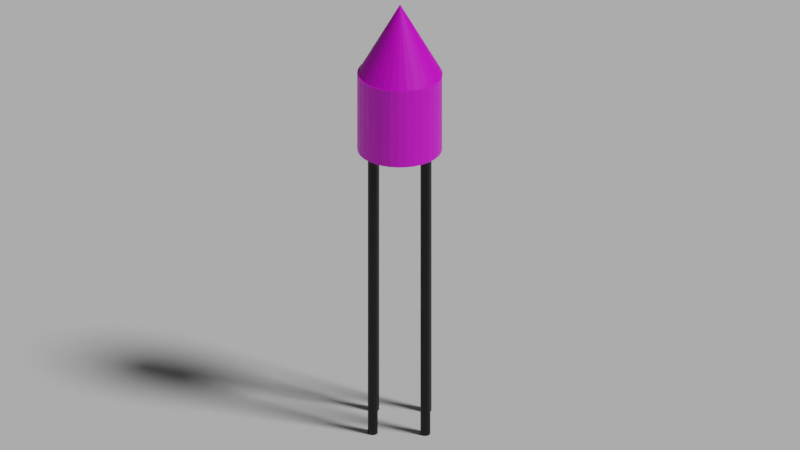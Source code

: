 # Source: water_tower.blend  (saved by Blender 2.91.10; exported with 4.5.12 LTS)
import bpy
from mathutils import Matrix  # noqa: F401  (used for matrix-valued properties, if any)

bpy.ops.wm.read_factory_settings(use_empty=True)
scene = bpy.context.scene
scene.name = 'Scene'

# ---- collections
col_collection = bpy.data.collections.new('Collection'); scene.collection.children.link(col_collection)

# ---- images (referenced by path relative to the original .blend; pixels are not part of the script)
import os
ASSET_DIR = os.environ.get("B2B_ASSET_DIR", "")  # directory of the original .blend (textures are referenced by path, not embedded)
HERE = os.path.dirname(os.path.abspath(__file__))  # packed textures are extracted next to this script under _unpacked/

def load_image(name, relpath, width, height, colorspace="sRGB"):
    """Load a texture the original file referenced (path relative to the .blend, or extracted next to this script)."""
    p = next((c for c in (os.path.join(HERE, relpath), os.path.join(ASSET_DIR, relpath)) if relpath and os.path.exists(c)), "")
    if p:
        img = bpy.data.images.load(p, check_existing=True)
        img.name = name
    else:  # same state as the original file: an image datablock whose file is absent (Cycles renders it pink)
        img = bpy.data.images.new(name, width, height)
        img.source = "FILE"
        img.filepath = "//" + (relpath or name)
    img.colorspace_settings.name = colorspace
    return img
img_cobblestone_road_cerah_sikit__jpg = load_image('cobblestone road(cerah sikit).jpg', 'cobblestone road(cerah sikit).jpg', 1024, 1024, 'sRGB')
img_roof_jpg = load_image('roof.jpg', 'roof.jpg', 1024, 1024, 'sRGB')

# ---- materials (node trees are filled in below, after node groups)
mat_material_006 = bpy.data.materials.new('Material.006')
mat_material_005 = bpy.data.materials.new('Material.005')
mat_material_003 = bpy.data.materials.new('Material.003')
mat_material_001 = bpy.data.materials.new('Material.001')
mat_material_002 = bpy.data.materials.new('Material.002')
mat_material_004 = bpy.data.materials.new('Material.004')

# ---- material node trees
mat_material_006.use_nodes = True; mat_material_006.node_tree.nodes.clear()
_N = mat_material_006.node_tree.nodes; _L = mat_material_006.node_tree.links
n0 = _N.new('ShaderNodeBsdfPrincipled'); n0.name = 'Principled BSDF'; n0.location = (10, 300)
n0.distribution = 'GGX'
n0.subsurface_method = 'BURLEY'
n0.inputs[3].default_value = 1.45
n0.inputs[27].default_value = (0.0, 0.0, 0.0, 1.0)
n0.inputs[28].default_value = 1.0
n1 = _N.new('ShaderNodeOutputMaterial'); n1.name = 'Material Output'; n1.location = (300, 300)
n2 = _N.new('ShaderNodeTexImage'); n2.name = 'Image Texture'; n2.location = (-280, 280)
n2.image = img_cobblestone_road_cerah_sikit__jpg
_L.new(n0.outputs[0], n1.inputs[0])
_L.new(n2.outputs[0], n0.inputs[0])
n1.is_active_output = True
mat_material_005.use_nodes = True; mat_material_005.node_tree.nodes.clear()
_N = mat_material_005.node_tree.nodes; _L = mat_material_005.node_tree.links
n0 = _N.new('ShaderNodeBsdfPrincipled'); n0.name = 'Principled BSDF'; n0.location = (10, 300)
n0.distribution = 'GGX'
n0.subsurface_method = 'BURLEY'
n0.inputs[3].default_value = 1.45
n0.inputs[27].default_value = (0.0, 0.0, 0.0, 1.0)
n0.inputs[28].default_value = 1.0
n1 = _N.new('ShaderNodeOutputMaterial'); n1.name = 'Material Output'; n1.location = (300, 300)
n2 = _N.new('ShaderNodeTexImage'); n2.name = 'Image Texture'; n2.location = (-280, 280)
n2.image = img_roof_jpg
_L.new(n0.outputs[0], n1.inputs[0])
_L.new(n2.outputs[0], n0.inputs[0])
n1.is_active_output = True
mat_material_003.use_nodes = True; mat_material_003.node_tree.nodes.clear()
_N = mat_material_003.node_tree.nodes; _L = mat_material_003.node_tree.links
n0 = _N.new('ShaderNodeBsdfPrincipled'); n0.name = 'Principled BSDF'; n0.location = (10, 300)
n0.distribution = 'GGX'
n0.subsurface_method = 'BURLEY'
n0.inputs[0].default_value = (0.0, 0.0, 0.0, 1.0)
n0.inputs[3].default_value = 1.45
n0.inputs[27].default_value = (0.0, 0.0, 0.0, 1.0)
n0.inputs[28].default_value = 1.0
n1 = _N.new('ShaderNodeOutputMaterial'); n1.name = 'Material Output'; n1.location = (300, 300)
_L.new(n0.outputs[0], n1.inputs[0])
n1.is_active_output = True
mat_material_001.use_nodes = True; mat_material_001.node_tree.nodes.clear()
_N = mat_material_001.node_tree.nodes; _L = mat_material_001.node_tree.links
n0 = _N.new('ShaderNodeBsdfPrincipled'); n0.name = 'Principled BSDF'; n0.location = (10, 300)
n0.distribution = 'GGX'
n0.subsurface_method = 'BURLEY'
n0.inputs[0].default_value = (0.0, 0.0, 0.0, 1.0)
n0.inputs[3].default_value = 1.45
n0.inputs[27].default_value = (0.0, 0.0, 0.0, 1.0)
n0.inputs[28].default_value = 1.0
n1 = _N.new('ShaderNodeOutputMaterial'); n1.name = 'Material Output'; n1.location = (300, 300)
_L.new(n0.outputs[0], n1.inputs[0])
n1.is_active_output = True
mat_material_002.use_nodes = True; mat_material_002.node_tree.nodes.clear()
_N = mat_material_002.node_tree.nodes; _L = mat_material_002.node_tree.links
n0 = _N.new('ShaderNodeBsdfPrincipled'); n0.name = 'Principled BSDF'; n0.location = (10, 300)
n0.distribution = 'GGX'
n0.subsurface_method = 'BURLEY'
n0.inputs[0].default_value = (0.0, 0.0, 0.0, 1.0)
n0.inputs[3].default_value = 1.45
n0.inputs[27].default_value = (0.0, 0.0, 0.0, 1.0)
n0.inputs[28].default_value = 1.0
n1 = _N.new('ShaderNodeOutputMaterial'); n1.name = 'Material Output'; n1.location = (300, 300)
_L.new(n0.outputs[0], n1.inputs[0])
n1.is_active_output = True
mat_material_004.use_nodes = True; mat_material_004.node_tree.nodes.clear()
_N = mat_material_004.node_tree.nodes; _L = mat_material_004.node_tree.links
n0 = _N.new('ShaderNodeBsdfPrincipled'); n0.name = 'Principled BSDF'; n0.location = (10, 300)
n0.distribution = 'GGX'
n0.subsurface_method = 'BURLEY'
n0.inputs[0].default_value = (0.0, 0.0, 0.0, 1.0)
n0.inputs[3].default_value = 1.45
n0.inputs[27].default_value = (0.0, 0.0, 0.0, 1.0)
n0.inputs[28].default_value = 1.0
n1 = _N.new('ShaderNodeOutputMaterial'); n1.name = 'Material Output'; n1.location = (300, 300)
_L.new(n0.outputs[0], n1.inputs[0])
n1.is_active_output = True

# ---- world
world_world = bpy.data.worlds.new('World'); scene.world = world_world
world_world.use_nodes = True; world_world.node_tree.nodes.clear()
_N = world_world.node_tree.nodes; _L = world_world.node_tree.links
n0 = _N.new('ShaderNodeOutputWorld'); n0.name = 'World Output'; n0.location = (300, 300)
n1 = _N.new('ShaderNodeBackground'); n1.name = 'Background'; n1.location = (10, 300)
n1.inputs[0].default_value = (0.05088, 0.05088, 0.05088, 1.0)
_L.new(n1.outputs[0], n0.inputs[0])
n0.is_active_output = True
world_world.color = (0.05088, 0.05088, 0.05088)
world_world.use_sun_shadow = False
world_world.sun_shadow_jitter_overblur = 0.0

# ---- cameras
cam_camera = bpy.data.cameras.new('Camera')
cam_camera.type = 'ORTHO'
cam_camera.clip_end = 100.0
cam_camera.ortho_scale = 18.81

# ---- lights
light_light = bpy.data.lights.new('Light', 'SUN')
light_light.transmission_factor = 0.0
light_light.angle = 0.1993
light_light.energy = 2.0
light_light.shadow_soft_size = 0.1
light_light.shadow_cascade_max_distance = 1000.0

# ---- meshes
me_cylinder = bpy.data.meshes.new('Cylinder')
me_cylinder.from_pydata([(0.0, 1.0, -1.0), (0.0, 1.0, 1.0), (0.1951, 0.9808, -1.0), (0.1951, 0.9808, 1.0), (0.3827, 0.9239, -1.0), (0.3827, 0.9239, 1.0), (0.5556, 0.8315, -1.0), (0.5556, 0.8315, 1.0), (0.7071, 0.7071, -1.0), (0.7071, 0.7071, 1.0), (0.8315, 0.5556, -1.0), (0.8315, 0.5556, 1.0), (0.9239, 0.3827, -1.0), (0.9239, 0.3827, 1.0), (0.9808, 0.1951, -1.0), (0.9808, 0.1951, 1.0), (1.0, 7.55e-08, -1.0), (1.0, 7.55e-08, 1.0), (0.9808, -0.1951, -1.0), (0.9808, -0.1951, 1.0), (0.9239, -0.3827, -1.0), (0.9239, -0.3827, 1.0), (0.8315, -0.5556, -1.0), (0.8315, -0.5556, 1.0), (0.7071, -0.7071, -1.0), (0.7071, -0.7071, 1.0), (0.5556, -0.8315, -1.0), (0.5556, -0.8315, 1.0), (0.3827, -0.9239, -1.0), (0.3827, -0.9239, 1.0), (0.1951, -0.9808, -1.0), (0.1951, -0.9808, 1.0), (-3.258e-07, -1.0, -1.0), (-3.258e-07, -1.0, 1.0), (-0.1951, -0.9808, -1.0), (-0.1951, -0.9808, 1.0), (-0.3827, -0.9239, -1.0), (-0.3827, -0.9239, 1.0), (-0.5556, -0.8315, -1.0), (-0.5556, -0.8315, 1.0), (-0.7071, -0.7071, -1.0), (-0.7071, -0.7071, 1.0), (-0.8315, -0.5556, -1.0), (-0.8315, -0.5556, 1.0), (-0.9239, -0.3827, -1.0), (-0.9239, -0.3827, 1.0), (-0.9808, -0.1951, -1.0), (-0.9808, -0.1951, 1.0), (-1.0, 9.656e-07, -1.0), (-1.0, 9.656e-07, 1.0), (-0.9808, 0.1951, -1.0), (-0.9808, 0.1951, 1.0), (-0.9239, 0.3827, -1.0), (-0.9239, 0.3827, 1.0), (-0.8315, 0.5556, -1.0), (-0.8315, 0.5556, 1.0), (-0.7071, 0.7071, -1.0), (-0.7071, 0.7071, 1.0), (-0.5556, 0.8315, -1.0), (-0.5556, 0.8315, 1.0), (-0.3827, 0.9239, -1.0), (-0.3827, 0.9239, 1.0), (-0.1951, 0.9808, -1.0), (-0.1951, 0.9808, 1.0)], [], [(0, 1, 3, 2), (2, 3, 5, 4), (4, 5, 7, 6), (6, 7, 9, 8), (8, 9, 11, 10), (10, 11, 13, 12), (12, 13, 15, 14), (14, 15, 17, 16), (16, 17, 19, 18), (18, 19, 21, 20), (20, 21, 23, 22), (22, 23, 25, 24), (24, 25, 27, 26), (26, 27, 29, 28), (28, 29, 31, 30), (30, 31, 33, 32), (32, 33, 35, 34), (34, 35, 37, 36), (36, 37, 39, 38), (38, 39, 41, 40), (40, 41, 43, 42), (42, 43, 45, 44), (44, 45, 47, 46), (46, 47, 49, 48), (48, 49, 51, 50), (50, 51, 53, 52), (52, 53, 55, 54), (54, 55, 57, 56), (56, 57, 59, 58), (58, 59, 61, 60), (3, 1, 63, 61, 59, 57, 55, 53, 51, 49, 47, 45, 43, 41, 39, 37, 35, 33, 31, 29, 27, 25, 23, 21, 19, 17, 15, 13, 11, 9, 7, 5), (60, 61, 63, 62), (62, 63, 1, 0), (0, 2, 4, 6, 8, 10, 12, 14, 16, 18, 20, 22, 24, 26, 28, 30, 32, 34, 36, 38, 40, 42, 44, 46, 48, 50, 52, 54, 56, 58, 60, 62)])
_uv = me_cylinder.uv_layers.new(name='UVMap')
_uv.uv.foreach_set('vector', [3.256, 0.4774, 3.256, 3.233, 3.084, 3.233, 3.084, 0.4774, 3.084, 0.4774, 3.084, 3.233, 2.912, 3.233, 2.912, 0.4774, 2.912, 0.4774, 2.912, 3.233, 2.739, 3.233, 2.739, 0.4774, 2.739, 0.4774, 2.739, 3.233, 2.567, 3.233, 2.567, 0.4774, 2.567, 0.4774, 2.567, 3.233, 2.395, 3.233, 2.395, 0.4774, 2.395, 0.4774, 2.395, 3.233, 2.223, 3.233, 2.223, 0.4774, 2.223, 0.4774, 2.223, 3.233, 2.05, 3.233, 2.05, 0.4774, 2.05, 0.4774, 2.05, 3.233, 1.878, 3.233, 1.878, 0.4774, 1.878, 0.4774, 1.878, 3.233, 1.706, 3.233, 1.706, 0.4774, 1.706, 0.4774, 1.706, 3.233, 1.534, 3.233, 1.534, 0.4774, 1.534, 0.4774, 1.534, 3.233, 1.361, 3.233, 1.361, 0.4774, 1.361, 0.4774, 1.361, 3.233, 1.189, 3.233, 1.189, 0.4774, 1.189, 0.4774, 1.189, 3.233, 1.017, 3.233, 1.017, 0.4774, 1.017, 0.4774, 1.017, 3.233, 0.8445, 3.233, 0.8445, 0.4774, 0.8445, 0.4774, 0.8445, 3.233, 0.6723, 3.233, 0.6723, 0.4774, 0.6723, 0.4774, 0.6723, 3.233, 0.5, 3.233, 0.5, 0.4774, 0.5, 0.4774, 0.5, 3.233, 0.3277, 3.233, 0.3277, 0.4774, 0.3277, 0.4774, 0.3277, 3.233, 0.1555, 3.233, 0.1555, 0.4774, 0.1555, 0.4774, 0.1555, 3.233, -0.01675, 3.233, -0.01675, 0.4774, -0.01675, 0.4774, -0.01675, 3.233, -0.189, 3.233, -0.189, 0.4774, -0.189, 0.4774, -0.189, 3.233, -0.3613, 3.233, -0.3613, 0.4774, -0.3613, 0.4774, -0.3613, 3.233, -0.5335, 3.233, -0.5335, 0.4774, -0.5335, 0.4774, -0.5335, 3.233, -0.7058, 3.233, -0.7058, 0.4774, -0.7058, 0.4774, -0.7058, 3.233, -0.878, 3.233, -0.878, 0.4774, -0.878, 0.4774, -0.878, 3.233, -1.05, 3.233, -1.05, 0.4774, -1.05, 0.4774, -1.05, 3.233, -1.223, 3.233, -1.223, 0.4774, -1.223, 0.4774, -1.223, 3.233, -1.395, 3.233, -1.395, 0.4774, -1.395, 0.4774, -1.395, 3.233, -1.567, 3.233, -1.567, 0.4774, -1.567, 0.4774, -1.567, 3.233, -1.739, 3.233, -1.739, 0.4774, -1.739, 0.4774, -1.739, 3.233, -1.912, 3.233, -1.912, 0.4774, -0.6199, 0.3969, -0.878, 0.4223, -1.136, 0.3969, -1.384, 0.3216, -1.613, 0.1994, -1.813, 0.03486, -1.978, -0.1656, -2.1, -0.3943, -2.175, -0.6425, -2.201, -0.9006, -2.175, -1.159, -2.1, -1.407, -1.978, -1.636, -1.813, -1.836, -1.613, -2.0, -1.384, -2.123, -1.136, -2.198, -0.878, -2.223, -0.6199, -2.198, -0.3718, -2.123, -0.143, -2.0, 0.05742, -1.836, 0.2219, -1.636, 0.3442, -1.407, 0.4195, -1.159, 0.4449, -0.9006, 0.4195, -0.6425, 0.3442, -0.3943, 0.2219, -0.1656, 0.05742, 0.03486, -0.143, 0.1994, -0.3718, 0.3216, -1.912, 0.4774, -1.912, 3.233, -2.084, 3.233, -2.084, 0.4774, -2.084, 0.4774, -2.084, 3.233, -2.256, 3.233, -2.256, 0.4774, 1.878, 0.4223, 2.136, 0.3969, 2.384, 0.3216, 2.613, 0.1994, 2.813, 0.03486, 2.978, -0.1656, 3.1, -0.3943, 3.175, -0.6425, 3.201, -0.9006, 3.175, -1.159, 3.1, -1.407, 2.978, -1.636, 2.813, -1.836, 2.613, -2.0, 2.384, -2.123, 2.136, -2.198, 1.878, -2.223, 1.62, -2.198, 1.372, -2.123, 1.143, -2.0, 0.9426, -1.836, 0.7781, -1.636, 0.6558, -1.407, 0.5805, -1.159, 0.5551, -0.9006, 0.5805, -0.6425, 0.6558, -0.3943, 0.7781, -0.1656, 0.9426, 0.03486, 1.143, 0.1994, 1.372, 0.3216, 1.62, 0.3969])
me_cylinder.materials.append(mat_material_006)
me_cylinder.use_remesh_fix_poles = True
me_cylinder.use_remesh_preserve_attributes = False
me_cylinder.use_mirror_vertex_groups = False
me_cylinder.update()
me_cylinder_001 = bpy.data.meshes.new('Cylinder.001')
me_cylinder_001.from_pydata([(0.0, 1.0, -1.0), (1.187e-07, 2.85e-07, 0.8154), (0.1951, 0.9808, -1.0), (0.3827, 0.9239, -1.0), (0.5556, 0.8315, -1.0), (0.7071, 0.7071, -1.0), (0.8315, 0.5556, -1.0), (0.9239, 0.3827, -1.0), (0.9808, 0.1951, -1.0), (1.0, 7.55e-08, -1.0), (0.9808, -0.1951, -1.0), (0.9239, -0.3827, -1.0), (0.8315, -0.5556, -1.0), (0.7071, -0.7071, -1.0), (0.5556, -0.8315, -1.0), (0.3827, -0.9239, -1.0), (0.1951, -0.9808, -1.0), (-3.258e-07, -1.0, -1.0), (-0.1951, -0.9808, -1.0), (-0.3827, -0.9239, -1.0), (-0.5556, -0.8315, -1.0), (-0.7071, -0.7071, -1.0), (-0.8315, -0.5556, -1.0), (-0.9239, -0.3827, -1.0), (-0.9808, -0.1951, -1.0), (-1.0, 9.656e-07, -1.0), (-0.9808, 0.1951, -1.0), (-0.9239, 0.3827, -1.0), (-0.8315, 0.5556, -1.0), (-0.7071, 0.7071, -1.0), (-0.5556, 0.8315, -1.0), (-0.3827, 0.9239, -1.0), (-0.1951, 0.9808, -1.0)], [], [(0, 1, 2), (2, 1, 3), (3, 1, 4), (4, 1, 5), (5, 1, 6), (6, 1, 7), (7, 1, 8), (8, 1, 9), (9, 1, 10), (10, 1, 11), (11, 1, 12), (12, 1, 13), (13, 1, 14), (14, 1, 15), (15, 1, 16), (16, 1, 17), (17, 1, 18), (18, 1, 19), (19, 1, 20), (20, 1, 21), (21, 1, 22), (22, 1, 23), (23, 1, 24), (24, 1, 25), (25, 1, 26), (26, 1, 27), (27, 1, 28), (28, 1, 29), (29, 1, 30), (30, 1, 31), (31, 1, 32), (32, 1, 0), (0, 2, 3, 4, 5, 6, 7, 8, 9, 10, 11, 12, 13, 14, 15, 16, 17, 18, 19, 20, 21, 22, 23, 24, 25, 26, 27, 28, 29, 30, 31, 32)])
_uv = me_cylinder_001.uv_layers.new(name='UVMap')
_uv.uv.foreach_set('vector', [4.764, 0.4624, 4.498, 4.727, 4.498, 0.4624, 4.498, 0.4624, 4.231, 4.727, 4.231, 0.4624, 4.231, 0.4624, 3.965, 4.727, 3.965, 0.4624, 3.965, 0.4624, 3.698, 4.727, 3.698, 0.4624, 3.698, 0.4624, 3.432, 4.727, 3.432, 0.4624, 3.432, 0.4624, 3.165, 4.727, 3.165, 0.4624, 3.165, 0.4624, 2.899, 4.727, 2.899, 0.4624, 2.899, 0.4624, 2.632, 4.727, 2.632, 0.4624, 2.632, 0.4624, 2.366, 4.727, 2.366, 0.4624, 2.366, 0.4624, 2.099, 4.727, 2.099, 0.4624, 2.099, 0.4624, 1.833, 4.727, 1.833, 0.4624, 1.833, 0.4624, 1.566, 4.727, 1.566, 0.4624, 1.566, 0.4624, 1.3, 4.727, 1.3, 0.4624, 1.3, 0.4624, 1.033, 4.727, 1.033, 0.4624, 1.033, 0.4624, 0.7665, 4.727, 0.7665, 0.4624, 0.7665, 0.4624, 0.5, 4.727, 0.5, 0.4624, 0.5, 0.4624, 0.2335, 4.727, 0.2335, 0.4624, 0.2335, 0.4624, -0.03303, 4.727, -0.03303, 0.4624, -0.03303, 0.4624, -0.2995, 4.727, -0.2995, 0.4624, -0.2995, 0.4624, -0.5661, 4.727, -0.5661, 0.4624, -0.5661, 0.4624, -0.8326, 4.727, -0.8326, 0.4624, -0.8326, 0.4624, -1.099, 4.727, -1.099, 0.4624, -1.099, 0.4624, -1.366, 4.727, -1.366, 0.4624, -1.366, 0.4624, -1.632, 4.727, -1.632, 0.4624, -1.632, 0.4624, -1.899, 4.727, -1.899, 0.4624, -1.899, 0.4624, -2.165, 4.727, -2.165, 0.4624, -2.165, 0.4624, -2.432, 4.727, -2.432, 0.4624, -2.432, 0.4624, -2.698, 4.727, -2.698, 0.4624, -2.698, 0.4624, -2.965, 4.727, -2.965, 0.4624, -2.965, 0.4624, -3.231, 4.727, -3.231, 0.4624, -3.231, 0.4624, -3.498, 4.727, -3.498, 0.4624, -3.498, 0.4624, -3.764, 4.727, -3.764, 0.4624, 2.632, 0.3771, 3.031, 0.3377, 3.415, 0.2213, 3.769, 0.03212, 4.079, -0.2224, 4.334, -0.5326, 4.523, -0.8865, 4.64, -1.27, 4.679, -1.67, 4.64, -2.069, 4.523, -2.453, 4.334, -2.807, 4.079, -3.117, 3.769, -3.372, 3.415, -3.561, 3.031, -3.677, 2.632, -3.717, 2.233, -3.677, 1.849, -3.561, 1.495, -3.372, 1.185, -3.117, 0.9302, -2.807, 0.7411, -2.453, 0.6246, -2.069, 0.5853, -1.67, 0.6246, -1.27, 0.7411, -0.8865, 0.9302, -0.5326, 1.185, -0.2224, 1.495, 0.03212, 1.849, 0.2213, 2.233, 0.3377])
me_cylinder_001.materials.append(mat_material_005)
me_cylinder_001.use_remesh_fix_poles = True
me_cylinder_001.use_remesh_preserve_attributes = False
me_cylinder_001.use_mirror_vertex_groups = False
me_cylinder_001.update()
me_cylinder_002 = bpy.data.meshes.new('Cylinder.002')
me_cylinder_002.from_pydata([(0.0, 1.0, -1.0), (0.0, 1.0, 1.0), (0.1951, 0.9808, -1.0), (0.1951, 0.9808, 1.0), (0.3827, 0.9239, -1.0), (0.3827, 0.9239, 1.0), (0.5556, 0.8315, -1.0), (0.5556, 0.8315, 1.0), (0.7071, 0.7071, -1.0), (0.7071, 0.7071, 1.0), (0.8315, 0.5556, -1.0), (0.8315, 0.5556, 1.0), (0.9239, 0.3827, -1.0), (0.9239, 0.3827, 1.0), (0.9808, 0.1951, -1.0), (0.9808, 0.1951, 1.0), (1.0, 7.55e-08, -1.0), (1.0, 7.55e-08, 1.0), (0.9808, -0.1951, -1.0), (0.9808, -0.1951, 1.0), (0.9239, -0.3827, -1.0), (0.9239, -0.3827, 1.0), (0.8315, -0.5556, -1.0), (0.8315, -0.5556, 1.0), (0.7071, -0.7071, -1.0), (0.7071, -0.7071, 1.0), (0.5556, -0.8315, -1.0), (0.5556, -0.8315, 1.0), (0.3827, -0.9239, -1.0), (0.3827, -0.9239, 1.0), (0.1951, -0.9808, -1.0), (0.1951, -0.9808, 1.0), (-3.258e-07, -1.0, -1.0), (-3.258e-07, -1.0, 1.0), (-0.1951, -0.9808, -1.0), (-0.1951, -0.9808, 1.0), (-0.3827, -0.9239, -1.0), (-0.3827, -0.9239, 1.0), (-0.5556, -0.8315, -1.0), (-0.5556, -0.8315, 1.0), (-0.7071, -0.7071, -1.0), (-0.7071, -0.7071, 1.0), (-0.8315, -0.5556, -1.0), (-0.8315, -0.5556, 1.0), (-0.9239, -0.3827, -1.0), (-0.9239, -0.3827, 1.0), (-0.9808, -0.1951, -1.0), (-0.9808, -0.1951, 1.0), (-1.0, 9.656e-07, -1.0), (-1.0, 9.656e-07, 1.0), (-0.9808, 0.1951, -1.0), (-0.9808, 0.1951, 1.0), (-0.9239, 0.3827, -1.0), (-0.9239, 0.3827, 1.0), (-0.8315, 0.5556, -1.0), (-0.8315, 0.5556, 1.0), (-0.7071, 0.7071, -1.0), (-0.7071, 0.7071, 1.0), (-0.5556, 0.8315, -1.0), (-0.5556, 0.8315, 1.0), (-0.3827, 0.9239, -1.0), (-0.3827, 0.9239, 1.0), (-0.1951, 0.9808, -1.0), (-0.1951, 0.9808, 1.0)], [], [(0, 1, 3, 2), (2, 3, 5, 4), (4, 5, 7, 6), (6, 7, 9, 8), (8, 9, 11, 10), (10, 11, 13, 12), (12, 13, 15, 14), (14, 15, 17, 16), (16, 17, 19, 18), (18, 19, 21, 20), (20, 21, 23, 22), (22, 23, 25, 24), (24, 25, 27, 26), (26, 27, 29, 28), (28, 29, 31, 30), (30, 31, 33, 32), (32, 33, 35, 34), (34, 35, 37, 36), (36, 37, 39, 38), (38, 39, 41, 40), (40, 41, 43, 42), (42, 43, 45, 44), (44, 45, 47, 46), (46, 47, 49, 48), (48, 49, 51, 50), (50, 51, 53, 52), (52, 53, 55, 54), (54, 55, 57, 56), (56, 57, 59, 58), (58, 59, 61, 60), (3, 1, 63, 61, 59, 57, 55, 53, 51, 49, 47, 45, 43, 41, 39, 37, 35, 33, 31, 29, 27, 25, 23, 21, 19, 17, 15, 13, 11, 9, 7, 5), (60, 61, 63, 62), (62, 63, 1, 0), (0, 2, 4, 6, 8, 10, 12, 14, 16, 18, 20, 22, 24, 26, 28, 30, 32, 34, 36, 38, 40, 42, 44, 46, 48, 50, 52, 54, 56, 58, 60, 62)])
_uv = me_cylinder_002.uv_layers.new(name='UVMap')
_uv.uv.foreach_set('vector', [1.0, 0.5, 1.0, 1.0, 0.9688, 1.0, 0.9688, 0.5, 0.9688, 0.5, 0.9688, 1.0, 0.9375, 1.0, 0.9375, 0.5, 0.9375, 0.5, 0.9375, 1.0, 0.9062, 1.0, 0.9062, 0.5, 0.9062, 0.5, 0.9062, 1.0, 0.875, 1.0, 0.875, 0.5, 0.875, 0.5, 0.875, 1.0, 0.8438, 1.0, 0.8438, 0.5, 0.8438, 0.5, 0.8438, 1.0, 0.8125, 1.0, 0.8125, 0.5, 0.8125, 0.5, 0.8125, 1.0, 0.7812, 1.0, 0.7812, 0.5, 0.7812, 0.5, 0.7812, 1.0, 0.75, 1.0, 0.75, 0.5, 0.75, 0.5, 0.75, 1.0, 0.7188, 1.0, 0.7188, 0.5, 0.7188, 0.5, 0.7188, 1.0, 0.6875, 1.0, 0.6875, 0.5, 0.6875, 0.5, 0.6875, 1.0, 0.6562, 1.0, 0.6562, 0.5, 0.6562, 0.5, 0.6562, 1.0, 0.625, 1.0, 0.625, 0.5, 0.625, 0.5, 0.625, 1.0, 0.5938, 1.0, 0.5938, 0.5, 0.5938, 0.5, 0.5938, 1.0, 0.5625, 1.0, 0.5625, 0.5, 0.5625, 0.5, 0.5625, 1.0, 0.5312, 1.0, 0.5312, 0.5, 0.5312, 0.5, 0.5312, 1.0, 0.5, 1.0, 0.5, 0.5, 0.5, 0.5, 0.5, 1.0, 0.4688, 1.0, 0.4688, 0.5, 0.4688, 0.5, 0.4688, 1.0, 0.4375, 1.0, 0.4375, 0.5, 0.4375, 0.5, 0.4375, 1.0, 0.4062, 1.0, 0.4062, 0.5, 0.4062, 0.5, 0.4062, 1.0, 0.375, 1.0, 0.375, 0.5, 0.375, 0.5, 0.375, 1.0, 0.3438, 1.0, 0.3438, 0.5, 0.3438, 0.5, 0.3438, 1.0, 0.3125, 1.0, 0.3125, 0.5, 0.3125, 0.5, 0.3125, 1.0, 0.2812, 1.0, 0.2812, 0.5, 0.2812, 0.5, 0.2812, 1.0, 0.25, 1.0, 0.25, 0.5, 0.25, 0.5, 0.25, 1.0, 0.2188, 1.0, 0.2188, 0.5, 0.2188, 0.5, 0.2188, 1.0, 0.1875, 1.0, 0.1875, 0.5, 0.1875, 0.5, 0.1875, 1.0, 0.1562, 1.0, 0.1562, 0.5, 0.1562, 0.5, 0.1562, 1.0, 0.125, 1.0, 0.125, 0.5, 0.125, 0.5, 0.125, 1.0, 0.09375, 1.0, 0.09375, 0.5, 0.09375, 0.5, 0.09375, 1.0, 0.0625, 1.0, 0.0625, 0.5, 0.2968, 0.4854, 0.25, 0.49, 0.2032, 0.4854, 0.1582, 0.4717, 0.1167, 0.4496, 0.08029, 0.4197, 0.05045, 0.3833, 0.02827, 0.3418, 0.01461, 0.2968, 0.01, 0.25, 0.01461, 0.2032, 0.02827, 0.1582, 0.05045, 0.1167, 0.08029, 0.08029, 0.1167, 0.05045, 0.1582, 0.02827, 0.2032, 0.01461, 0.25, 0.01, 0.2968, 0.01461, 0.3418, 0.02827, 0.3833, 0.05045, 0.4197, 0.08029, 0.4496, 0.1167, 0.4717, 0.1582, 0.4854, 0.2032, 0.49, 0.25, 0.4854, 0.2968, 0.4717, 0.3418, 0.4496, 0.3833, 0.4197, 0.4197, 0.3833, 0.4496, 0.3418, 0.4717, 0.0625, 0.5, 0.0625, 1.0, 0.03125, 1.0, 0.03125, 0.5, 0.03125, 0.5, 0.03125, 1.0, 0.0, 1.0, 0.0, 0.5, 0.75, 0.49, 0.7968, 0.4854, 0.8418, 0.4717, 0.8833, 0.4496, 0.9197, 0.4197, 0.9496, 0.3833, 0.9717, 0.3418, 0.9854, 0.2968, 0.99, 0.25, 0.9854, 0.2032, 0.9717, 0.1582, 0.9496, 0.1167, 0.9197, 0.08029, 0.8833, 0.05045, 0.8418, 0.02827, 0.7968, 0.01461, 0.75, 0.01, 0.7032, 0.01461, 0.6582, 0.02827, 0.6167, 0.05045, 0.5803, 0.08029, 0.5504, 0.1167, 0.5283, 0.1582, 0.5146, 0.2032, 0.51, 0.25, 0.5146, 0.2968, 0.5283, 0.3418, 0.5504, 0.3833, 0.5803, 0.4197, 0.6167, 0.4496, 0.6582, 0.4717, 0.7032, 0.4854])
me_cylinder_002.materials.append(mat_material_003)
me_cylinder_002.use_remesh_fix_poles = True
me_cylinder_002.use_remesh_preserve_attributes = False
me_cylinder_002.use_mirror_vertex_groups = False
me_cylinder_002.update()
me_cylinder_003 = bpy.data.meshes.new('Cylinder.003')
me_cylinder_003.from_pydata([(0.0, 1.0, -1.0), (0.0, 1.0, 1.0), (0.1951, 0.9808, -1.0), (0.1951, 0.9808, 1.0), (0.3827, 0.9239, -1.0), (0.3827, 0.9239, 1.0), (0.5556, 0.8315, -1.0), (0.5556, 0.8315, 1.0), (0.7071, 0.7071, -1.0), (0.7071, 0.7071, 1.0), (0.8315, 0.5556, -1.0), (0.8315, 0.5556, 1.0), (0.9239, 0.3827, -1.0), (0.9239, 0.3827, 1.0), (0.9808, 0.1951, -1.0), (0.9808, 0.1951, 1.0), (1.0, 7.55e-08, -1.0), (1.0, 7.55e-08, 1.0), (0.9808, -0.1951, -1.0), (0.9808, -0.1951, 1.0), (0.9239, -0.3827, -1.0), (0.9239, -0.3827, 1.0), (0.8315, -0.5556, -1.0), (0.8315, -0.5556, 1.0), (0.7071, -0.7071, -1.0), (0.7071, -0.7071, 1.0), (0.5556, -0.8315, -1.0), (0.5556, -0.8315, 1.0), (0.3827, -0.9239, -1.0), (0.3827, -0.9239, 1.0), (0.1951, -0.9808, -1.0), (0.1951, -0.9808, 1.0), (-3.258e-07, -1.0, -1.0), (-3.258e-07, -1.0, 1.0), (-0.1951, -0.9808, -1.0), (-0.1951, -0.9808, 1.0), (-0.3827, -0.9239, -1.0), (-0.3827, -0.9239, 1.0), (-0.5556, -0.8315, -1.0), (-0.5556, -0.8315, 1.0), (-0.7071, -0.7071, -1.0), (-0.7071, -0.7071, 1.0), (-0.8315, -0.5556, -1.0), (-0.8315, -0.5556, 1.0), (-0.9239, -0.3827, -1.0), (-0.9239, -0.3827, 1.0), (-0.9808, -0.1951, -1.0), (-0.9808, -0.1951, 1.0), (-1.0, 9.656e-07, -1.0), (-1.0, 9.656e-07, 1.0), (-0.9808, 0.1951, -1.0), (-0.9808, 0.1951, 1.0), (-0.9239, 0.3827, -1.0), (-0.9239, 0.3827, 1.0), (-0.8315, 0.5556, -1.0), (-0.8315, 0.5556, 1.0), (-0.7071, 0.7071, -1.0), (-0.7071, 0.7071, 1.0), (-0.5556, 0.8315, -1.0), (-0.5556, 0.8315, 1.0), (-0.3827, 0.9239, -1.0), (-0.3827, 0.9239, 1.0), (-0.1951, 0.9808, -1.0), (-0.1951, 0.9808, 1.0)], [], [(0, 1, 3, 2), (2, 3, 5, 4), (4, 5, 7, 6), (6, 7, 9, 8), (8, 9, 11, 10), (10, 11, 13, 12), (12, 13, 15, 14), (14, 15, 17, 16), (16, 17, 19, 18), (18, 19, 21, 20), (20, 21, 23, 22), (22, 23, 25, 24), (24, 25, 27, 26), (26, 27, 29, 28), (28, 29, 31, 30), (30, 31, 33, 32), (32, 33, 35, 34), (34, 35, 37, 36), (36, 37, 39, 38), (38, 39, 41, 40), (40, 41, 43, 42), (42, 43, 45, 44), (44, 45, 47, 46), (46, 47, 49, 48), (48, 49, 51, 50), (50, 51, 53, 52), (52, 53, 55, 54), (54, 55, 57, 56), (56, 57, 59, 58), (58, 59, 61, 60), (3, 1, 63, 61, 59, 57, 55, 53, 51, 49, 47, 45, 43, 41, 39, 37, 35, 33, 31, 29, 27, 25, 23, 21, 19, 17, 15, 13, 11, 9, 7, 5), (60, 61, 63, 62), (62, 63, 1, 0), (0, 2, 4, 6, 8, 10, 12, 14, 16, 18, 20, 22, 24, 26, 28, 30, 32, 34, 36, 38, 40, 42, 44, 46, 48, 50, 52, 54, 56, 58, 60, 62)])
_uv = me_cylinder_003.uv_layers.new(name='UVMap')
_uv.uv.foreach_set('vector', [1.0, 0.5, 1.0, 1.0, 0.9688, 1.0, 0.9688, 0.5, 0.9688, 0.5, 0.9688, 1.0, 0.9375, 1.0, 0.9375, 0.5, 0.9375, 0.5, 0.9375, 1.0, 0.9062, 1.0, 0.9062, 0.5, 0.9062, 0.5, 0.9062, 1.0, 0.875, 1.0, 0.875, 0.5, 0.875, 0.5, 0.875, 1.0, 0.8438, 1.0, 0.8438, 0.5, 0.8438, 0.5, 0.8438, 1.0, 0.8125, 1.0, 0.8125, 0.5, 0.8125, 0.5, 0.8125, 1.0, 0.7812, 1.0, 0.7812, 0.5, 0.7812, 0.5, 0.7812, 1.0, 0.75, 1.0, 0.75, 0.5, 0.75, 0.5, 0.75, 1.0, 0.7188, 1.0, 0.7188, 0.5, 0.7188, 0.5, 0.7188, 1.0, 0.6875, 1.0, 0.6875, 0.5, 0.6875, 0.5, 0.6875, 1.0, 0.6562, 1.0, 0.6562, 0.5, 0.6562, 0.5, 0.6562, 1.0, 0.625, 1.0, 0.625, 0.5, 0.625, 0.5, 0.625, 1.0, 0.5938, 1.0, 0.5938, 0.5, 0.5938, 0.5, 0.5938, 1.0, 0.5625, 1.0, 0.5625, 0.5, 0.5625, 0.5, 0.5625, 1.0, 0.5312, 1.0, 0.5312, 0.5, 0.5312, 0.5, 0.5312, 1.0, 0.5, 1.0, 0.5, 0.5, 0.5, 0.5, 0.5, 1.0, 0.4688, 1.0, 0.4688, 0.5, 0.4688, 0.5, 0.4688, 1.0, 0.4375, 1.0, 0.4375, 0.5, 0.4375, 0.5, 0.4375, 1.0, 0.4062, 1.0, 0.4062, 0.5, 0.4062, 0.5, 0.4062, 1.0, 0.375, 1.0, 0.375, 0.5, 0.375, 0.5, 0.375, 1.0, 0.3438, 1.0, 0.3438, 0.5, 0.3438, 0.5, 0.3438, 1.0, 0.3125, 1.0, 0.3125, 0.5, 0.3125, 0.5, 0.3125, 1.0, 0.2812, 1.0, 0.2812, 0.5, 0.2812, 0.5, 0.2812, 1.0, 0.25, 1.0, 0.25, 0.5, 0.25, 0.5, 0.25, 1.0, 0.2188, 1.0, 0.2188, 0.5, 0.2188, 0.5, 0.2188, 1.0, 0.1875, 1.0, 0.1875, 0.5, 0.1875, 0.5, 0.1875, 1.0, 0.1562, 1.0, 0.1562, 0.5, 0.1562, 0.5, 0.1562, 1.0, 0.125, 1.0, 0.125, 0.5, 0.125, 0.5, 0.125, 1.0, 0.09375, 1.0, 0.09375, 0.5, 0.09375, 0.5, 0.09375, 1.0, 0.0625, 1.0, 0.0625, 0.5, 0.2968, 0.4854, 0.25, 0.49, 0.2032, 0.4854, 0.1582, 0.4717, 0.1167, 0.4496, 0.08029, 0.4197, 0.05045, 0.3833, 0.02827, 0.3418, 0.01461, 0.2968, 0.01, 0.25, 0.01461, 0.2032, 0.02827, 0.1582, 0.05045, 0.1167, 0.08029, 0.08029, 0.1167, 0.05045, 0.1582, 0.02827, 0.2032, 0.01461, 0.25, 0.01, 0.2968, 0.01461, 0.3418, 0.02827, 0.3833, 0.05045, 0.4197, 0.08029, 0.4496, 0.1167, 0.4717, 0.1582, 0.4854, 0.2032, 0.49, 0.25, 0.4854, 0.2968, 0.4717, 0.3418, 0.4496, 0.3833, 0.4197, 0.4197, 0.3833, 0.4496, 0.3418, 0.4717, 0.0625, 0.5, 0.0625, 1.0, 0.03125, 1.0, 0.03125, 0.5, 0.03125, 0.5, 0.03125, 1.0, 0.0, 1.0, 0.0, 0.5, 0.75, 0.49, 0.7968, 0.4854, 0.8418, 0.4717, 0.8833, 0.4496, 0.9197, 0.4197, 0.9496, 0.3833, 0.9717, 0.3418, 0.9854, 0.2968, 0.99, 0.25, 0.9854, 0.2032, 0.9717, 0.1582, 0.9496, 0.1167, 0.9197, 0.08029, 0.8833, 0.05045, 0.8418, 0.02827, 0.7968, 0.01461, 0.75, 0.01, 0.7032, 0.01461, 0.6582, 0.02827, 0.6167, 0.05045, 0.5803, 0.08029, 0.5504, 0.1167, 0.5283, 0.1582, 0.5146, 0.2032, 0.51, 0.25, 0.5146, 0.2968, 0.5283, 0.3418, 0.5504, 0.3833, 0.5803, 0.4197, 0.6167, 0.4496, 0.6582, 0.4717, 0.7032, 0.4854])
me_cylinder_003.materials.append(mat_material_001)
me_cylinder_003.use_remesh_fix_poles = True
me_cylinder_003.use_remesh_preserve_attributes = False
me_cylinder_003.use_mirror_vertex_groups = False
me_cylinder_003.update()
me_cylinder_004 = bpy.data.meshes.new('Cylinder.004')
me_cylinder_004.from_pydata([(0.0, 1.0, -1.0), (0.0, 1.0, 1.0), (0.1951, 0.9808, -1.0), (0.1951, 0.9808, 1.0), (0.3827, 0.9239, -1.0), (0.3827, 0.9239, 1.0), (0.5556, 0.8315, -1.0), (0.5556, 0.8315, 1.0), (0.7071, 0.7071, -1.0), (0.7071, 0.7071, 1.0), (0.8315, 0.5556, -1.0), (0.8315, 0.5556, 1.0), (0.9239, 0.3827, -1.0), (0.9239, 0.3827, 1.0), (0.9808, 0.1951, -1.0), (0.9808, 0.1951, 1.0), (1.0, 7.55e-08, -1.0), (1.0, 7.55e-08, 1.0), (0.9808, -0.1951, -1.0), (0.9808, -0.1951, 1.0), (0.9239, -0.3827, -1.0), (0.9239, -0.3827, 1.0), (0.8315, -0.5556, -1.0), (0.8315, -0.5556, 1.0), (0.7071, -0.7071, -1.0), (0.7071, -0.7071, 1.0), (0.5556, -0.8315, -1.0), (0.5556, -0.8315, 1.0), (0.3827, -0.9239, -1.0), (0.3827, -0.9239, 1.0), (0.1951, -0.9808, -1.0), (0.1951, -0.9808, 1.0), (-3.258e-07, -1.0, -1.0), (-3.258e-07, -1.0, 1.0), (-0.1951, -0.9808, -1.0), (-0.1951, -0.9808, 1.0), (-0.3827, -0.9239, -1.0), (-0.3827, -0.9239, 1.0), (-0.5556, -0.8315, -1.0), (-0.5556, -0.8315, 1.0), (-0.7071, -0.7071, -1.0), (-0.7071, -0.7071, 1.0), (-0.8315, -0.5556, -1.0), (-0.8315, -0.5556, 1.0), (-0.9239, -0.3827, -1.0), (-0.9239, -0.3827, 1.0), (-0.9808, -0.1951, -1.0), (-0.9808, -0.1951, 1.0), (-1.0, 9.656e-07, -1.0), (-1.0, 9.656e-07, 1.0), (-0.9808, 0.1951, -1.0), (-0.9808, 0.1951, 1.0), (-0.9239, 0.3827, -1.0), (-0.9239, 0.3827, 1.0), (-0.8315, 0.5556, -1.0), (-0.8315, 0.5556, 1.0), (-0.7071, 0.7071, -1.0), (-0.7071, 0.7071, 1.0), (-0.5556, 0.8315, -1.0), (-0.5556, 0.8315, 1.0), (-0.3827, 0.9239, -1.0), (-0.3827, 0.9239, 1.0), (-0.1951, 0.9808, -1.0), (-0.1951, 0.9808, 1.0)], [], [(0, 1, 3, 2), (2, 3, 5, 4), (4, 5, 7, 6), (6, 7, 9, 8), (8, 9, 11, 10), (10, 11, 13, 12), (12, 13, 15, 14), (14, 15, 17, 16), (16, 17, 19, 18), (18, 19, 21, 20), (20, 21, 23, 22), (22, 23, 25, 24), (24, 25, 27, 26), (26, 27, 29, 28), (28, 29, 31, 30), (30, 31, 33, 32), (32, 33, 35, 34), (34, 35, 37, 36), (36, 37, 39, 38), (38, 39, 41, 40), (40, 41, 43, 42), (42, 43, 45, 44), (44, 45, 47, 46), (46, 47, 49, 48), (48, 49, 51, 50), (50, 51, 53, 52), (52, 53, 55, 54), (54, 55, 57, 56), (56, 57, 59, 58), (58, 59, 61, 60), (3, 1, 63, 61, 59, 57, 55, 53, 51, 49, 47, 45, 43, 41, 39, 37, 35, 33, 31, 29, 27, 25, 23, 21, 19, 17, 15, 13, 11, 9, 7, 5), (60, 61, 63, 62), (62, 63, 1, 0), (0, 2, 4, 6, 8, 10, 12, 14, 16, 18, 20, 22, 24, 26, 28, 30, 32, 34, 36, 38, 40, 42, 44, 46, 48, 50, 52, 54, 56, 58, 60, 62)])
_uv = me_cylinder_004.uv_layers.new(name='UVMap')
_uv.uv.foreach_set('vector', [1.0, 0.5, 1.0, 1.0, 0.9688, 1.0, 0.9688, 0.5, 0.9688, 0.5, 0.9688, 1.0, 0.9375, 1.0, 0.9375, 0.5, 0.9375, 0.5, 0.9375, 1.0, 0.9062, 1.0, 0.9062, 0.5, 0.9062, 0.5, 0.9062, 1.0, 0.875, 1.0, 0.875, 0.5, 0.875, 0.5, 0.875, 1.0, 0.8438, 1.0, 0.8438, 0.5, 0.8438, 0.5, 0.8438, 1.0, 0.8125, 1.0, 0.8125, 0.5, 0.8125, 0.5, 0.8125, 1.0, 0.7812, 1.0, 0.7812, 0.5, 0.7812, 0.5, 0.7812, 1.0, 0.75, 1.0, 0.75, 0.5, 0.75, 0.5, 0.75, 1.0, 0.7188, 1.0, 0.7188, 0.5, 0.7188, 0.5, 0.7188, 1.0, 0.6875, 1.0, 0.6875, 0.5, 0.6875, 0.5, 0.6875, 1.0, 0.6562, 1.0, 0.6562, 0.5, 0.6562, 0.5, 0.6562, 1.0, 0.625, 1.0, 0.625, 0.5, 0.625, 0.5, 0.625, 1.0, 0.5938, 1.0, 0.5938, 0.5, 0.5938, 0.5, 0.5938, 1.0, 0.5625, 1.0, 0.5625, 0.5, 0.5625, 0.5, 0.5625, 1.0, 0.5312, 1.0, 0.5312, 0.5, 0.5312, 0.5, 0.5312, 1.0, 0.5, 1.0, 0.5, 0.5, 0.5, 0.5, 0.5, 1.0, 0.4688, 1.0, 0.4688, 0.5, 0.4688, 0.5, 0.4688, 1.0, 0.4375, 1.0, 0.4375, 0.5, 0.4375, 0.5, 0.4375, 1.0, 0.4062, 1.0, 0.4062, 0.5, 0.4062, 0.5, 0.4062, 1.0, 0.375, 1.0, 0.375, 0.5, 0.375, 0.5, 0.375, 1.0, 0.3438, 1.0, 0.3438, 0.5, 0.3438, 0.5, 0.3438, 1.0, 0.3125, 1.0, 0.3125, 0.5, 0.3125, 0.5, 0.3125, 1.0, 0.2812, 1.0, 0.2812, 0.5, 0.2812, 0.5, 0.2812, 1.0, 0.25, 1.0, 0.25, 0.5, 0.25, 0.5, 0.25, 1.0, 0.2188, 1.0, 0.2188, 0.5, 0.2188, 0.5, 0.2188, 1.0, 0.1875, 1.0, 0.1875, 0.5, 0.1875, 0.5, 0.1875, 1.0, 0.1562, 1.0, 0.1562, 0.5, 0.1562, 0.5, 0.1562, 1.0, 0.125, 1.0, 0.125, 0.5, 0.125, 0.5, 0.125, 1.0, 0.09375, 1.0, 0.09375, 0.5, 0.09375, 0.5, 0.09375, 1.0, 0.0625, 1.0, 0.0625, 0.5, 0.2968, 0.4854, 0.25, 0.49, 0.2032, 0.4854, 0.1582, 0.4717, 0.1167, 0.4496, 0.08029, 0.4197, 0.05045, 0.3833, 0.02827, 0.3418, 0.01461, 0.2968, 0.01, 0.25, 0.01461, 0.2032, 0.02827, 0.1582, 0.05045, 0.1167, 0.08029, 0.08029, 0.1167, 0.05045, 0.1582, 0.02827, 0.2032, 0.01461, 0.25, 0.01, 0.2968, 0.01461, 0.3418, 0.02827, 0.3833, 0.05045, 0.4197, 0.08029, 0.4496, 0.1167, 0.4717, 0.1582, 0.4854, 0.2032, 0.49, 0.25, 0.4854, 0.2968, 0.4717, 0.3418, 0.4496, 0.3833, 0.4197, 0.4197, 0.3833, 0.4496, 0.3418, 0.4717, 0.0625, 0.5, 0.0625, 1.0, 0.03125, 1.0, 0.03125, 0.5, 0.03125, 0.5, 0.03125, 1.0, 0.0, 1.0, 0.0, 0.5, 0.75, 0.49, 0.7968, 0.4854, 0.8418, 0.4717, 0.8833, 0.4496, 0.9197, 0.4197, 0.9496, 0.3833, 0.9717, 0.3418, 0.9854, 0.2968, 0.99, 0.25, 0.9854, 0.2032, 0.9717, 0.1582, 0.9496, 0.1167, 0.9197, 0.08029, 0.8833, 0.05045, 0.8418, 0.02827, 0.7968, 0.01461, 0.75, 0.01, 0.7032, 0.01461, 0.6582, 0.02827, 0.6167, 0.05045, 0.5803, 0.08029, 0.5504, 0.1167, 0.5283, 0.1582, 0.5146, 0.2032, 0.51, 0.25, 0.5146, 0.2968, 0.5283, 0.3418, 0.5504, 0.3833, 0.5803, 0.4197, 0.6167, 0.4496, 0.6582, 0.4717, 0.7032, 0.4854])
me_cylinder_004.materials.append(mat_material_002)
me_cylinder_004.use_remesh_fix_poles = True
me_cylinder_004.use_remesh_preserve_attributes = False
me_cylinder_004.use_mirror_vertex_groups = False
me_cylinder_004.update()
me_cylinder_005 = bpy.data.meshes.new('Cylinder.005')
me_cylinder_005.from_pydata([(0.0, 1.0, -1.0), (0.0, 1.0, 1.0), (0.1951, 0.9808, -1.0), (0.1951, 0.9808, 1.0), (0.3827, 0.9239, -1.0), (0.3827, 0.9239, 1.0), (0.5556, 0.8315, -1.0), (0.5556, 0.8315, 1.0), (0.7071, 0.7071, -1.0), (0.7071, 0.7071, 1.0), (0.8315, 0.5556, -1.0), (0.8315, 0.5556, 1.0), (0.9239, 0.3827, -1.0), (0.9239, 0.3827, 1.0), (0.9808, 0.1951, -1.0), (0.9808, 0.1951, 1.0), (1.0, 7.55e-08, -1.0), (1.0, 7.55e-08, 1.0), (0.9808, -0.1951, -1.0), (0.9808, -0.1951, 1.0), (0.9239, -0.3827, -1.0), (0.9239, -0.3827, 1.0), (0.8315, -0.5556, -1.0), (0.8315, -0.5556, 1.0), (0.7071, -0.7071, -1.0), (0.7071, -0.7071, 1.0), (0.5556, -0.8315, -1.0), (0.5556, -0.8315, 1.0), (0.3827, -0.9239, -1.0), (0.3827, -0.9239, 1.0), (0.1951, -0.9808, -1.0), (0.1951, -0.9808, 1.0), (-3.258e-07, -1.0, -1.0), (-3.258e-07, -1.0, 1.0), (-0.1951, -0.9808, -1.0), (-0.1951, -0.9808, 1.0), (-0.3827, -0.9239, -1.0), (-0.3827, -0.9239, 1.0), (-0.5556, -0.8315, -1.0), (-0.5556, -0.8315, 1.0), (-0.7071, -0.7071, -1.0), (-0.7071, -0.7071, 1.0), (-0.8315, -0.5556, -1.0), (-0.8315, -0.5556, 1.0), (-0.9239, -0.3827, -1.0), (-0.9239, -0.3827, 1.0), (-0.9808, -0.1951, -1.0), (-0.9808, -0.1951, 1.0), (-1.0, 9.656e-07, -1.0), (-1.0, 9.656e-07, 1.0), (-0.9808, 0.1951, -1.0), (-0.9808, 0.1951, 1.0), (-0.9239, 0.3827, -1.0), (-0.9239, 0.3827, 1.0), (-0.8315, 0.5556, -1.0), (-0.8315, 0.5556, 1.0), (-0.7071, 0.7071, -1.0), (-0.7071, 0.7071, 1.0), (-0.5556, 0.8315, -1.0), (-0.5556, 0.8315, 1.0), (-0.3827, 0.9239, -1.0), (-0.3827, 0.9239, 1.0), (-0.1951, 0.9808, -1.0), (-0.1951, 0.9808, 1.0)], [], [(0, 1, 3, 2), (2, 3, 5, 4), (4, 5, 7, 6), (6, 7, 9, 8), (8, 9, 11, 10), (10, 11, 13, 12), (12, 13, 15, 14), (14, 15, 17, 16), (16, 17, 19, 18), (18, 19, 21, 20), (20, 21, 23, 22), (22, 23, 25, 24), (24, 25, 27, 26), (26, 27, 29, 28), (28, 29, 31, 30), (30, 31, 33, 32), (32, 33, 35, 34), (34, 35, 37, 36), (36, 37, 39, 38), (38, 39, 41, 40), (40, 41, 43, 42), (42, 43, 45, 44), (44, 45, 47, 46), (46, 47, 49, 48), (48, 49, 51, 50), (50, 51, 53, 52), (52, 53, 55, 54), (54, 55, 57, 56), (56, 57, 59, 58), (58, 59, 61, 60), (3, 1, 63, 61, 59, 57, 55, 53, 51, 49, 47, 45, 43, 41, 39, 37, 35, 33, 31, 29, 27, 25, 23, 21, 19, 17, 15, 13, 11, 9, 7, 5), (60, 61, 63, 62), (62, 63, 1, 0), (0, 2, 4, 6, 8, 10, 12, 14, 16, 18, 20, 22, 24, 26, 28, 30, 32, 34, 36, 38, 40, 42, 44, 46, 48, 50, 52, 54, 56, 58, 60, 62)])
_uv = me_cylinder_005.uv_layers.new(name='UVMap')
_uv.uv.foreach_set('vector', [1.0, 0.5, 1.0, 1.0, 0.9688, 1.0, 0.9688, 0.5, 0.9688, 0.5, 0.9688, 1.0, 0.9375, 1.0, 0.9375, 0.5, 0.9375, 0.5, 0.9375, 1.0, 0.9062, 1.0, 0.9062, 0.5, 0.9062, 0.5, 0.9062, 1.0, 0.875, 1.0, 0.875, 0.5, 0.875, 0.5, 0.875, 1.0, 0.8438, 1.0, 0.8438, 0.5, 0.8438, 0.5, 0.8438, 1.0, 0.8125, 1.0, 0.8125, 0.5, 0.8125, 0.5, 0.8125, 1.0, 0.7812, 1.0, 0.7812, 0.5, 0.7812, 0.5, 0.7812, 1.0, 0.75, 1.0, 0.75, 0.5, 0.75, 0.5, 0.75, 1.0, 0.7188, 1.0, 0.7188, 0.5, 0.7188, 0.5, 0.7188, 1.0, 0.6875, 1.0, 0.6875, 0.5, 0.6875, 0.5, 0.6875, 1.0, 0.6562, 1.0, 0.6562, 0.5, 0.6562, 0.5, 0.6562, 1.0, 0.625, 1.0, 0.625, 0.5, 0.625, 0.5, 0.625, 1.0, 0.5938, 1.0, 0.5938, 0.5, 0.5938, 0.5, 0.5938, 1.0, 0.5625, 1.0, 0.5625, 0.5, 0.5625, 0.5, 0.5625, 1.0, 0.5312, 1.0, 0.5312, 0.5, 0.5312, 0.5, 0.5312, 1.0, 0.5, 1.0, 0.5, 0.5, 0.5, 0.5, 0.5, 1.0, 0.4688, 1.0, 0.4688, 0.5, 0.4688, 0.5, 0.4688, 1.0, 0.4375, 1.0, 0.4375, 0.5, 0.4375, 0.5, 0.4375, 1.0, 0.4062, 1.0, 0.4062, 0.5, 0.4062, 0.5, 0.4062, 1.0, 0.375, 1.0, 0.375, 0.5, 0.375, 0.5, 0.375, 1.0, 0.3438, 1.0, 0.3438, 0.5, 0.3438, 0.5, 0.3438, 1.0, 0.3125, 1.0, 0.3125, 0.5, 0.3125, 0.5, 0.3125, 1.0, 0.2812, 1.0, 0.2812, 0.5, 0.2812, 0.5, 0.2812, 1.0, 0.25, 1.0, 0.25, 0.5, 0.25, 0.5, 0.25, 1.0, 0.2188, 1.0, 0.2188, 0.5, 0.2188, 0.5, 0.2188, 1.0, 0.1875, 1.0, 0.1875, 0.5, 0.1875, 0.5, 0.1875, 1.0, 0.1562, 1.0, 0.1562, 0.5, 0.1562, 0.5, 0.1562, 1.0, 0.125, 1.0, 0.125, 0.5, 0.125, 0.5, 0.125, 1.0, 0.09375, 1.0, 0.09375, 0.5, 0.09375, 0.5, 0.09375, 1.0, 0.0625, 1.0, 0.0625, 0.5, 0.2968, 0.4854, 0.25, 0.49, 0.2032, 0.4854, 0.1582, 0.4717, 0.1167, 0.4496, 0.08029, 0.4197, 0.05045, 0.3833, 0.02827, 0.3418, 0.01461, 0.2968, 0.01, 0.25, 0.01461, 0.2032, 0.02827, 0.1582, 0.05045, 0.1167, 0.08029, 0.08029, 0.1167, 0.05045, 0.1582, 0.02827, 0.2032, 0.01461, 0.25, 0.01, 0.2968, 0.01461, 0.3418, 0.02827, 0.3833, 0.05045, 0.4197, 0.08029, 0.4496, 0.1167, 0.4717, 0.1582, 0.4854, 0.2032, 0.49, 0.25, 0.4854, 0.2968, 0.4717, 0.3418, 0.4496, 0.3833, 0.4197, 0.4197, 0.3833, 0.4496, 0.3418, 0.4717, 0.0625, 0.5, 0.0625, 1.0, 0.03125, 1.0, 0.03125, 0.5, 0.03125, 0.5, 0.03125, 1.0, 0.0, 1.0, 0.0, 0.5, 0.75, 0.49, 0.7968, 0.4854, 0.8418, 0.4717, 0.8833, 0.4496, 0.9197, 0.4197, 0.9496, 0.3833, 0.9717, 0.3418, 0.9854, 0.2968, 0.99, 0.25, 0.9854, 0.2032, 0.9717, 0.1582, 0.9496, 0.1167, 0.9197, 0.08029, 0.8833, 0.05045, 0.8418, 0.02827, 0.7968, 0.01461, 0.75, 0.01, 0.7032, 0.01461, 0.6582, 0.02827, 0.6167, 0.05045, 0.5803, 0.08029, 0.5504, 0.1167, 0.5283, 0.1582, 0.5146, 0.2032, 0.51, 0.25, 0.5146, 0.2968, 0.5283, 0.3418, 0.5504, 0.3833, 0.5803, 0.4197, 0.6167, 0.4496, 0.6582, 0.4717, 0.7032, 0.4854])
me_cylinder_005.materials.append(mat_material_004)
me_cylinder_005.use_remesh_fix_poles = True
me_cylinder_005.use_remesh_preserve_attributes = False
me_cylinder_005.use_mirror_vertex_groups = False
me_cylinder_005.update()
me_plane = bpy.data.meshes.new('Plane')
me_plane.from_pydata([(-1.0, -1.0, 0.0), (1.0, -1.0, 0.0), (-1.0, 1.0, 0.0), (1.0, 1.0, 0.0)], [], [(0, 1, 3, 2)])
_uv = me_plane.uv_layers.new(name='UVMap')
_uv.uv.foreach_set('vector', [0.0, 0.0, 1.0, 0.0, 1.0, 1.0, 0.0, 1.0])
me_plane.use_remesh_fix_poles = True
me_plane.use_remesh_preserve_attributes = False
me_plane.use_mirror_vertex_groups = False
me_plane.update()

# ---- objects
ob_light = bpy.data.objects.new('Light', light_light)
ob_camera = bpy.data.objects.new('Camera', cam_camera)
ob_cylinder = bpy.data.objects.new('Cylinder', me_cylinder)
ob_cylinder_001 = bpy.data.objects.new('Cylinder.001', me_cylinder_001)
ob_cylinder_002 = bpy.data.objects.new('Cylinder.002', me_cylinder_002)
ob_cylinder_003 = bpy.data.objects.new('Cylinder.003', me_cylinder_003)
ob_cylinder_004 = bpy.data.objects.new('Cylinder.004', me_cylinder_004)
ob_cylinder_005 = bpy.data.objects.new('Cylinder.005', me_cylinder_005)
ob_plane = bpy.data.objects.new('Plane', me_plane)

# ---- transforms, parenting, visibility, modifiers, constraints
ob_light.location = (8.561, 1.005, 5.904)
ob_light.rotation_euler = (0.6503, 0.05522, 1.866)
ob_light.lock_rotations_4d = False
ob_light.empty_display_type = 'ARROWS'
ob_light.color = (0.0, 0.0, 0.0, 0.0)
ob_light.lineart.crease_threshold = 0.0
ob_camera.location = (7.359, -6.926, 5.838)
ob_camera.rotation_euler = (1.109, 0.0, 0.8149)
ob_camera.scale = (1.174, 1.033, 1.127)
ob_camera.lock_rotations_4d = False
ob_camera.empty_display_type = 'ARROWS'
ob_camera.color = (0.0, 0.0, 0.0, 0.0)
ob_camera.display_type = 'WIRE'
ob_camera.lineart.crease_threshold = 0.0
ob_cylinder.location = (0.0, 0.0, 3.813)
ob_cylinder.lineart.crease_threshold = 0.0
ob_cylinder_001.location = (0.006849, 0.008983, 5.788)
ob_cylinder_001.lineart.crease_threshold = 0.0
ob_cylinder_002.location = (0.0003194, -0.8677, -0.7534)
ob_cylinder_002.scale = (0.1172, 0.1172, 3.594)
ob_cylinder_002.lineart.crease_threshold = 0.0
ob_cylinder_003.location = (0.0003194, 0.8688, -0.7534)
ob_cylinder_003.scale = (0.1172, 0.1172, 3.594)
ob_cylinder_003.lineart.crease_threshold = 0.0
ob_cylinder_004.location = (0.8799, 0.002818, -0.7534)
ob_cylinder_004.scale = (0.1172, 0.1172, 3.594)
ob_cylinder_004.lineart.crease_threshold = 0.0
ob_cylinder_005.location = (-0.8747, 0.002818, -0.7534)
ob_cylinder_005.scale = (0.1172, 0.1172, 3.594)
ob_cylinder_005.lineart.crease_threshold = 0.0
ob_plane.location = (0.0, 0.0, -4.36)
ob_plane.scale = (36.35, 36.35, 36.35)
ob_plane.lineart.crease_threshold = 0.0

# ---- collection membership
col_collection.objects.link(ob_light)
col_collection.objects.link(ob_camera)
col_collection.objects.link(ob_cylinder)
col_collection.objects.link(ob_cylinder_001)
col_collection.objects.link(ob_cylinder_002)
col_collection.objects.link(ob_cylinder_003)
col_collection.objects.link(ob_cylinder_004)
col_collection.objects.link(ob_cylinder_005)
col_collection.objects.link(ob_plane)

# ---- scene / render settings (as saved in the file)
scene.camera = ob_camera
scene.frame_start = 1; scene.frame_end = 250; scene.frame_set(1)
scene.render.engine = 'CYCLES'
scene.cycles.use_denoising = False
scene.cycles.samples = 128
scene.cycles.sampling_pattern = 'TABULATED_SOBOL'
scene.cycles.use_adaptive_sampling = False
scene.cycles.use_light_tree = False
scene.view_settings.view_transform = 'Filmic'
bpy.context.view_layer.update()
